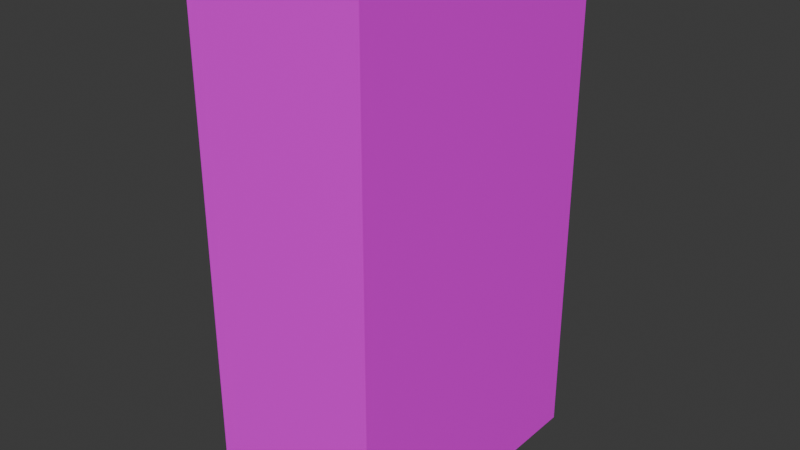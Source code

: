 # Source: filing-cabinet.blend  (saved by Blender 4.3.34; exported with 4.5.12 LTS)
import bpy
from mathutils import Matrix  # noqa: F401  (used for matrix-valued properties, if any)

bpy.ops.wm.read_factory_settings(use_empty=True)
scene = bpy.context.scene
scene.name = 'Scene'

# ---- collections
col_collection = bpy.data.collections.new('Collection'); scene.collection.children.link(col_collection)

# ---- images (referenced by path relative to the original .blend; pixels are not part of the script)
import os
ASSET_DIR = os.environ.get("B2B_ASSET_DIR", "")  # directory of the original .blend (textures are referenced by path, not embedded)
HERE = os.path.dirname(os.path.abspath(__file__))  # packed textures are extracted next to this script under _unpacked/

def load_image(name, relpath, width, height, colorspace="sRGB"):
    """Load a texture the original file referenced (path relative to the .blend, or extracted next to this script)."""
    p = next((c for c in (os.path.join(HERE, relpath), os.path.join(ASSET_DIR, relpath)) if relpath and os.path.exists(c)), "")
    if p:
        img = bpy.data.images.load(p, check_existing=True)
        img.name = name
    else:  # same state as the original file: an image datablock whose file is absent (Cycles renders it pink)
        img = bpy.data.images.new(name, width, height)
        img.source = "FILE"
        img.filepath = "//" + (relpath or name)
    img.colorspace_settings.name = colorspace
    return img
img_hotpandagradientpalette_png = load_image('hotpandagradientpalette.png', 'hotpandagradientpalette.png', 1024, 1024, 'sRGB')

# ---- materials (node trees are filled in below, after node groups)
mat_material = bpy.data.materials.new('Material')
mat_material.alpha_threshold = 0.0
mat_material.roughness = 0.5
mat_material.line_color = (0.0, 0.0, 0.0, 1.0)

# ---- material node trees
mat_material.use_nodes = True; mat_material.node_tree.nodes.clear()
_N = mat_material.node_tree.nodes; _L = mat_material.node_tree.links
n0 = _N.new('ShaderNodeOutputMaterial'); n0.name = 'Material Output'; n0.location = (300, 300)
n1 = _N.new('ShaderNodeBsdfPrincipled'); n1.name = 'Principled BSDF'; n1.location = (10, 300)
n1.inputs[3].default_value = 1.45
n2 = _N.new('ShaderNodeTexImage'); n2.name = 'Image Texture'; n2.location = (-280, 280)
n2.image = img_hotpandagradientpalette_png
_L.new(n1.outputs[0], n0.inputs[0])
_L.new(n2.outputs[0], n1.inputs[0])
n0.is_active_output = True

# ---- world
world_world = bpy.data.worlds.new('World'); scene.world = world_world
world_world.use_nodes = True; world_world.node_tree.nodes.clear()
_N = world_world.node_tree.nodes; _L = world_world.node_tree.links
n0 = _N.new('ShaderNodeOutputWorld'); n0.name = 'World Output'; n0.location = (300, 300)
n1 = _N.new('ShaderNodeBackground'); n1.name = 'Background'; n1.location = (10, 300)
n1.inputs[0].default_value = (0.05088, 0.05088, 0.05088, 1.0)
_L.new(n1.outputs[0], n0.inputs[0])
n0.is_active_output = True
world_world.color = (0.05088, 0.05088, 0.05088)
world_world.sun_shadow_jitter_overblur = 0.0

# ---- meshes
me_cube_001 = bpy.data.meshes.new('Cube.001')
me_cube_001.from_pydata([(-0.225, -0.375, 0.0), (-0.225, -0.375, 1.299), (-0.225, 0.375, 0.0), (-0.225, 0.375, 1.299), (0.225, -0.375, 0.0), (0.225, -0.375, 1.299), (0.225, 0.375, 0.0), (0.225, 0.375, 1.299), (-0.225, -0.375, 0.09826), (-0.225, 0.375, 0.09826), (0.225, 0.375, 0.09826), (0.225, -0.375, 0.09826), (-0.225, -0.375, 1.254), (-0.225, 0.375, 1.254), (0.225, 0.375, 1.254), (0.225, -0.375, 1.254), (-0.225, 0.375, 0.9648), (-0.225, 0.375, 0.6759), (-0.225, 0.375, 0.3871), (0.225, 0.375, 0.9648), (0.225, 0.375, 0.6759), (0.225, 0.375, 0.3871), (0.225, -0.375, 0.9648), (0.225, -0.375, 0.6759), (0.225, -0.375, 0.3871), (-0.225, -0.375, 0.3871), (-0.225, -0.375, 0.6759), (-0.225, -0.375, 0.9648), (-0.2067, 0.375, 0.09826), (0.2067, 0.375, 0.09826), (-0.2067, 0.375, 1.254), (0.2067, 0.375, 1.254), (-0.2067, 0.375, 0.3871), (0.2067, 0.375, 0.3871), (-0.2067, 0.375, 0.6759), (0.2067, 0.375, 0.6759), (-0.2067, 0.375, 0.9648), (0.2067, 0.375, 0.9648), (-0.2027, 0.375, 0.9688), (-0.2027, 0.375, 1.25), (0.2027, 0.375, 1.25), (0.1741, 0.375, 1.138), (-0.2027, 0.375, 0.6799), (-0.2027, 0.375, 0.9608), (0.2027, 0.375, 0.9608), (0.1741, 0.375, 0.8495), (-0.2027, 0.375, 0.3911), (-0.2027, 0.375, 0.6719), (0.2027, 0.375, 0.6719), (0.1741, 0.375, 0.5606), (-0.2027, 0.375, 0.1023), (-0.2027, 0.375, 0.3831), (0.2027, 0.375, 0.3831), (0.1741, 0.375, 0.2718), (-0.2067, -0.3574, 0.09826), (0.2067, -0.3574, 0.09826), (-0.2067, -0.3574, 1.254), (0.2067, -0.3574, 1.254), (-0.2067, -0.3574, 0.3871), (0.2067, -0.3574, 0.3871), (-0.2067, -0.3574, 0.6759), (0.2067, -0.3574, 0.6759), (-0.2067, -0.3574, 0.9648), (0.2067, -0.3574, 0.9648), (-0.2027, -0.3574, 1.25), (-0.2027, -0.3574, 0.9688), (0.2027, -0.3574, 0.9688), (0.2027, -0.3574, 1.25), (-0.2027, -0.3574, 0.9608), (-0.2027, -0.3574, 0.6799), (0.2027, -0.3574, 0.6799), (0.2027, -0.3574, 0.9608), (-0.2027, -0.3574, 0.6719), (-0.2027, -0.3574, 0.3911), (0.2027, -0.3574, 0.3911), (0.2027, -0.3574, 0.6719), (-0.2027, -0.3574, 0.3831), (-0.2027, -0.3574, 0.1023), (0.2027, -0.3574, 0.1023), (0.2027, -0.3574, 0.3831), (-0.2027, 0.375, 1.236), (-0.2027, 0.3588, 1.236), (-0.2027, 0.375, 1.208), (0.2027, 0.375, 1.236), (0.2027, 0.3588, 1.236), (0.1741, 0.375, 1.187), (-0.2027, 0.375, 0.9473), (-0.2027, 0.3588, 0.9469), (-0.2027, 0.375, 0.9193), (0.2027, 0.375, 0.9473), (0.2027, 0.3588, 0.9469), (0.1741, 0.375, 0.8982), (-0.2027, 0.375, 0.6585), (-0.2027, 0.3588, 0.6581), (-0.2027, 0.375, 0.6304), (0.2027, 0.375, 0.6585), (0.2027, 0.3588, 0.6581), (0.1741, 0.375, 0.6094), (-0.2027, 0.375, 0.3697), (-0.2027, 0.3588, 0.3693), (-0.2027, 0.375, 0.3416), (0.2027, 0.375, 0.3697), (0.2027, 0.3588, 0.3693), (0.1741, 0.375, 0.3205), (0.08603, 0.375, 1.138), (0.08603, 0.375, 0.8495), (0.08603, 0.375, 0.5606), (0.08603, 0.375, 0.2718), (0.08603, 0.375, 1.187), (0.08603, 0.375, 0.3205), (0.08603, 0.375, 0.6094), (0.08603, 0.375, 0.8982), (1.49e-08, 0.375, 0.9688), (0.2027, 0.375, 0.9688), (0.2027, 0.375, 1.208), (1.49e-08, 0.375, 0.6799), (0.2027, 0.375, 0.6799), (0.2027, 0.375, 0.9193), (1.49e-08, 0.375, 0.3911), (0.2027, 0.375, 0.3911), (0.2027, 0.375, 0.6304), (1.49e-08, 0.375, 0.1023), (0.2027, 0.375, 0.1023), (0.2027, 0.375, 0.3416), (1.49e-08, 0.375, 1.208), (1.49e-08, 0.375, 0.3416), (1.49e-08, 0.375, 0.6304), (1.49e-08, 0.375, 0.9193), (0.08603, 0.3808, 1.138), (0.1741, 0.3808, 1.138), (0.1741, 0.3808, 1.187), (0.08603, 0.3808, 0.8495), (0.1741, 0.3808, 0.8495), (0.1741, 0.3808, 0.8982), (0.08603, 0.3808, 0.5606), (0.1741, 0.3808, 0.5606), (0.1741, 0.3808, 0.6094), (0.08603, 0.3808, 0.2718), (0.1741, 0.3808, 0.2718), (0.1741, 0.3808, 0.3205), (0.08603, 0.3808, 1.187), (0.08603, 0.3808, 0.3205), (0.08603, 0.3808, 0.6094), (0.08603, 0.3808, 0.8982), (0.09465, 0.3808, 1.147), (0.09465, 0.3808, 1.178), (0.1655, 0.3808, 1.178), (0.1655, 0.3808, 1.147), (0.09465, 0.3808, 0.2804), (0.09465, 0.3808, 0.3119), (0.1655, 0.3808, 0.3119), (0.1655, 0.3808, 0.2804), (0.09465, 0.3808, 0.5692), (0.09465, 0.3808, 0.6008), (0.1655, 0.3808, 0.6008), (0.1655, 0.3808, 0.5692), (0.09465, 0.3808, 0.8581), (0.09465, 0.3808, 0.8896), (0.1655, 0.3808, 0.8896), (0.1655, 0.3808, 0.8581), (0.09465, 0.3736, 1.178), (0.09465, 0.3736, 1.147), (0.1655, 0.3736, 1.147), (0.1655, 0.3736, 1.178), (0.09465, 0.3736, 0.3119), (0.09465, 0.3736, 0.2804), (0.1655, 0.3736, 0.2804), (0.1655, 0.3736, 0.3119), (0.09465, 0.3736, 0.6008), (0.09465, 0.3736, 0.5692), (0.1655, 0.3736, 0.5692), (0.1655, 0.3736, 0.6008), (0.09465, 0.3736, 0.8896), (0.09465, 0.3736, 0.8581), (0.1655, 0.3736, 0.8581), (0.1655, 0.3736, 0.8896)], [], [(12, 1, 3, 13), (13, 3, 7, 14, 31, 30), (14, 7, 5, 15), (15, 5, 1, 12), (2, 6, 4, 0), (7, 3, 1, 5), (4, 11, 8, 0), (6, 10, 11, 4), (2, 9, 28, 29, 10, 6), (0, 8, 9, 2), (22, 15, 12, 27), (19, 14, 15, 22), (37, 31, 14, 19), (27, 12, 13, 16), (8, 25, 18, 9), (25, 26, 17, 18), (26, 27, 16, 17), (29, 33, 21, 10), (33, 35, 20, 21), (35, 37, 19, 20), (10, 21, 24, 11), (21, 20, 23, 24), (20, 19, 22, 23), (11, 24, 25, 8), (24, 23, 26, 25), (23, 22, 27, 26), (17, 16, 36, 34), (86, 43, 44, 89), (18, 17, 34, 32), (92, 47, 48, 95), (9, 18, 32, 28), (98, 51, 52, 101), (16, 13, 30, 36), (80, 39, 40, 83), (46, 118, 119, 74, 73), (40, 39, 64, 67), (51, 98, 99, 100, 50, 77, 76), (42, 115, 116, 70, 69), (32, 34, 60, 58), (47, 92, 93, 94, 46, 73, 72), (38, 112, 113, 66, 65), (43, 86, 87, 88, 42, 69, 68), (37, 35, 61, 63), (39, 80, 81, 82, 38, 65, 64), (30, 31, 57, 56), (34, 36, 62, 60), (31, 37, 63, 57), (36, 30, 56, 62), (29, 28, 54, 55), (122, 123, 102, 101, 52, 79, 78), (62, 56, 64, 65), (56, 57, 67, 64), (57, 63, 66, 67), (63, 62, 65, 66), (60, 62, 68, 69), (62, 63, 71, 68), (63, 61, 70, 71), (61, 60, 69, 70), (58, 60, 72, 73), (60, 61, 75, 72), (61, 59, 74, 75), (59, 58, 73, 74), (54, 58, 76, 77), (58, 59, 79, 76), (59, 55, 78, 79), (55, 54, 77, 78), (35, 33, 59, 61), (44, 43, 68, 71), (50, 121, 122, 78, 77), (113, 114, 84, 83, 40, 67, 66), (48, 47, 72, 75), (28, 32, 58, 54), (116, 117, 90, 89, 44, 71, 70), (52, 51, 76, 79), (119, 120, 96, 95, 48, 75, 74), (33, 29, 55, 59), (41, 104, 128, 129), (82, 81, 84, 114, 124), (81, 80, 83, 84), (103, 53, 138, 139), (100, 99, 102, 123, 125), (99, 98, 101, 102), (107, 109, 141, 137), (94, 93, 96, 120, 126), (93, 92, 95, 96), (53, 107, 137, 138), (88, 87, 90, 117, 127), (87, 86, 89, 90), (42, 88, 127, 115), (46, 94, 126, 118), (50, 100, 125, 121), (38, 82, 124, 112), (104, 41, 113, 112), (41, 85, 114, 113), (105, 45, 116, 115), (45, 91, 117, 116), (106, 49, 119, 118), (49, 97, 120, 119), (107, 53, 122, 121), (53, 103, 123, 122), (85, 108, 124, 114), (103, 109, 125, 123), (97, 110, 126, 120), (91, 111, 127, 117), (111, 105, 115, 127), (110, 106, 118, 126), (109, 107, 121, 125), (108, 104, 112, 124), (156, 157, 172, 173), (151, 148, 165, 166), (152, 153, 168, 169), (147, 144, 161, 162), (104, 108, 140, 128), (108, 85, 130, 140), (85, 41, 129, 130), (109, 103, 139, 141), (45, 105, 131, 132), (110, 97, 136, 142), (91, 45, 132, 133), (111, 91, 133, 143), (49, 106, 134, 135), (105, 111, 143, 131), (97, 49, 135, 136), (106, 110, 142, 134), (128, 140, 145, 144), (140, 130, 146, 145), (130, 129, 147, 146), (129, 128, 144, 147), (137, 141, 149, 148), (141, 139, 150, 149), (139, 138, 151, 150), (138, 137, 148, 151), (134, 142, 153, 152), (142, 136, 154, 153), (136, 135, 155, 154), (135, 134, 152, 155), (131, 143, 157, 156), (143, 133, 158, 157), (133, 132, 159, 158), (132, 131, 156, 159), (161, 160, 163, 162), (165, 164, 167, 166), (169, 168, 171, 170), (173, 172, 175, 174), (145, 146, 163, 160), (155, 152, 169, 170), (149, 150, 167, 164), (159, 156, 173, 174), (146, 147, 162, 163), (153, 154, 171, 168), (150, 151, 166, 167), (157, 158, 175, 172), (154, 155, 170, 171), (158, 159, 174, 175), (144, 145, 160, 161), (148, 149, 164, 165)])
_uv = me_cube_001.uv_layers.new(name='UVMap')
_uv.uv.foreach_set('vector', [0.3211, 0.7702, 0.3208, 0.7715, 0.3169, 0.7313, 0.3172, 0.7258, 0.3172, 0.7258, 0.3169, 0.7313, 0.3151, 0.8286, 0.3152, 0.8356, 0.3148, 0.8308, 0.3167, 0.7263, 0.3152, 0.8356, 0.3151, 0.8286, 0.3197, 0.8078, 0.3199, 0.8113, 0.3199, 0.8113, 0.3197, 0.8078, 0.3208, 0.7715, 0.3211, 0.7702, 0.3324, 0.8147, 0.3308, 0.9065, 0.3269, 0.8687, 0.328, 0.8357, 0.3151, 0.8286, 0.3169, 0.7313, 0.3208, 0.7715, 0.3197, 0.8078, 0.3269, 0.8687, 0.3263, 0.8714, 0.3276, 0.8274, 0.328, 0.8357, 0.3308, 0.9065, 0.3304, 0.9198, 0.3263, 0.8714, 0.3269, 0.8687, 0.3324, 0.8147, 0.3326, 0.801, 0.3332, 0.8075, 0.3311, 0.9195, 0.3304, 0.9198, 0.3308, 0.9065, 0.328, 0.8357, 0.3276, 0.8274, 0.3326, 0.801, 0.3324, 0.8147, 0.3211, 0.8344, 0.3199, 0.8113, 0.3211, 0.7702, 0.323, 0.777, 0.3174, 0.8922, 0.3152, 0.8356, 0.3199, 0.8113, 0.3211, 0.8344, 0.3173, 0.8938, 0.3148, 0.8308, 0.3152, 0.8356, 0.3174, 0.8922, 0.323, 0.777, 0.3211, 0.7702, 0.3172, 0.7258, 0.3223, 0.6969, 0.3276, 0.8274, 0.3264, 0.804, 0.3301, 0.7451, 0.3326, 0.801, 0.3264, 0.804, 0.3248, 0.7886, 0.3266, 0.7109, 0.3301, 0.7451, 0.3248, 0.7886, 0.323, 0.777, 0.3223, 0.6969, 0.3266, 0.7109, 0.3311, 0.9195, 0.3251, 0.9471, 0.3251, 0.9448, 0.3304, 0.9198, 0.3251, 0.9471, 0.3207, 0.9303, 0.3208, 0.9282, 0.3251, 0.9448, 0.3207, 0.9303, 0.3173, 0.8938, 0.3174, 0.8922, 0.3208, 0.9282, 0.3304, 0.9198, 0.3251, 0.9448, 0.3244, 0.8637, 0.3263, 0.8714, 0.3251, 0.9448, 0.3208, 0.9282, 0.3227, 0.8507, 0.3244, 0.8637, 0.3208, 0.9282, 0.3174, 0.8922, 0.3211, 0.8344, 0.3227, 0.8507, 0.3263, 0.8714, 0.3244, 0.8637, 0.3264, 0.804, 0.3276, 0.8274, 0.3244, 0.8637, 0.3227, 0.8507, 0.3248, 0.7886, 0.3264, 0.804, 0.3227, 0.8507, 0.3211, 0.8344, 0.323, 0.777, 0.3248, 0.7886, 0.3266, 0.7109, 0.3223, 0.6969, 0.3223, 0.6946, 0.3267, 0.7088, 0.9339, 0.5386, 0.9314, 0.5386, 0.9314, 0.4628, 0.9339, 0.4628, 0.3301, 0.7451, 0.3266, 0.7109, 0.3267, 0.7088, 0.3302, 0.7435, 0.9424, 0.5191, 0.9403, 0.5191, 0.9403, 0.456, 0.9424, 0.456, 0.3326, 0.801, 0.3301, 0.7451, 0.3302, 0.7435, 0.3332, 0.8075, 0.9791, 0.4531, 0.981, 0.4531, 0.981, 0.512, 0.9791, 0.512, 0.3223, 0.6969, 0.3172, 0.7258, 0.3167, 0.7263, 0.3223, 0.6946, 0.9824, 0.4684, 0.9842, 0.4684, 0.9842, 0.5253, 0.9824, 0.5253, 0.9502, 0.07602, 0.9521, 0.07665, 0.9539, 0.07728, 0.9592, 0.08125, 0.9442, 0.08097, 0.9555, 0.05388, 0.9514, 0.05283, 0.9482, 0.04899, 0.9589, 0.04884, 0.9491, 0.0839, 0.949, 0.08398, 0.9487, 0.08389, 0.949, 0.08422, 0.9496, 0.08592, 0.9445, 0.09112, 0.9442, 0.08106, 0.9508, 0.06541, 0.9526, 0.066, 0.9545, 0.06659, 0.9603, 0.07029, 0.9447, 0.07042, 0.9347, 0.08867, 0.9337, 0.07234, 0.9445, 0.07047, 0.9441, 0.08101, 0.9498, 0.07405, 0.9497, 0.07413, 0.9494, 0.07402, 0.9497, 0.07435, 0.9502, 0.07602, 0.9442, 0.08097, 0.9447, 0.07052, 0.9516, 0.05483, 0.9532, 0.05543, 0.9548, 0.05604, 0.9604, 0.05941, 0.9454, 0.05972, 0.9504, 0.06344, 0.9503, 0.06348, 0.9499, 0.06342, 0.9503, 0.06372, 0.9508, 0.06541, 0.9447, 0.07042, 0.9455, 0.05983, 0.969, 0.05101, 0.9709, 0.06799, 0.9604, 0.07035, 0.9605, 0.05947, 0.9514, 0.05283, 0.9514, 0.05292, 0.9511, 0.05281, 0.9514, 0.05314, 0.9516, 0.05483, 0.9454, 0.05972, 0.9482, 0.04899, 0.9428, 0.0439, 0.9589, 0.04157, 0.9589, 0.04877, 0.9482, 0.04893, 0.9337, 0.07234, 0.9363, 0.05701, 0.9453, 0.05978, 0.9445, 0.07047, 0.9589, 0.04157, 0.969, 0.05101, 0.9605, 0.05947, 0.9589, 0.04877, 0.9363, 0.05701, 0.9428, 0.0439, 0.9482, 0.04893, 0.9453, 0.05978, 0.9607, 0.09738, 0.9441, 0.09853, 0.9444, 0.09118, 0.9558, 0.09197, 0.9524, 0.08728, 0.9535, 0.08551, 0.9539, 0.08527, 0.9536, 0.08531, 0.9537, 0.08522, 0.9593, 0.08138, 0.9558, 0.0919, 0.9453, 0.05978, 0.9482, 0.04893, 0.9482, 0.04899, 0.9454, 0.05972, 0.9482, 0.04893, 0.9589, 0.04877, 0.9589, 0.04884, 0.9482, 0.04899, 0.9589, 0.04877, 0.9605, 0.05947, 0.9604, 0.05941, 0.9589, 0.04884, 0.9605, 0.05947, 0.9453, 0.05978, 0.9454, 0.05972, 0.9604, 0.05941, 0.9445, 0.07047, 0.9453, 0.05978, 0.9455, 0.05983, 0.9447, 0.07042, 0.9453, 0.05978, 0.9605, 0.05947, 0.9604, 0.05953, 0.9455, 0.05983, 0.9605, 0.05947, 0.9604, 0.07035, 0.9603, 0.07029, 0.9604, 0.05953, 0.9604, 0.07035, 0.9445, 0.07047, 0.9447, 0.07042, 0.9603, 0.07029, 0.9441, 0.08101, 0.9445, 0.07047, 0.9447, 0.07052, 0.9442, 0.08097, 0.9445, 0.07047, 0.9604, 0.07035, 0.9603, 0.07042, 0.9447, 0.07052, 0.9604, 0.07035, 0.9594, 0.08131, 0.9592, 0.08125, 0.9603, 0.07042, 0.9594, 0.08131, 0.9441, 0.08101, 0.9442, 0.08097, 0.9592, 0.08125, 0.9444, 0.09118, 0.9441, 0.08101, 0.9442, 0.08106, 0.9445, 0.09112, 0.9441, 0.08101, 0.9594, 0.08131, 0.9593, 0.08138, 0.9442, 0.08106, 0.9594, 0.08131, 0.9558, 0.09197, 0.9558, 0.0919, 0.9593, 0.08138, 0.9558, 0.09197, 0.9444, 0.09118, 0.9445, 0.09112, 0.9558, 0.0919, 0.9709, 0.06799, 0.9681, 0.08405, 0.9594, 0.08131, 0.9604, 0.07035, 0.9555, 0.06449, 0.9504, 0.06344, 0.9455, 0.05983, 0.9604, 0.05953, 0.9496, 0.08592, 0.951, 0.0866, 0.9524, 0.08728, 0.9558, 0.0919, 0.9445, 0.09112, 0.9548, 0.05604, 0.9554, 0.05423, 0.9557, 0.05391, 0.9555, 0.05397, 0.9555, 0.05388, 0.9589, 0.04884, 0.9604, 0.05941, 0.9549, 0.07517, 0.9498, 0.07405, 0.9447, 0.07052, 0.9603, 0.07042, 0.9441, 0.09853, 0.9347, 0.08867, 0.9441, 0.08101, 0.9444, 0.09118, 0.9545, 0.06659, 0.9554, 0.06482, 0.9557, 0.06451, 0.9555, 0.06457, 0.9555, 0.06449, 0.9604, 0.05953, 0.9603, 0.07029, 0.9537, 0.08522, 0.9491, 0.0839, 0.9442, 0.08106, 0.9593, 0.08138, 0.9539, 0.07728, 0.9549, 0.07551, 0.9552, 0.07524, 0.955, 0.07522, 0.9549, 0.07517, 0.9603, 0.07042, 0.9592, 0.08125, 0.9681, 0.08405, 0.9607, 0.09738, 0.9558, 0.09197, 0.9594, 0.08131, 0.9525, 0.09893, 0.9525, 0.08656, 0.9525, 0.08656, 0.9525, 0.09893, 0.9756, 0.4683, 0.9801, 0.4683, 0.9801, 0.5253, 0.9756, 0.5253, 0.9756, 0.4968, 0.9801, 0.4683, 0.9824, 0.4684, 0.9824, 0.5253, 0.9801, 0.5253, 0.9662, 0.0853, 0.9481, 0.08531, 0.9481, 0.08531, 0.9662, 0.0853, 0.9721, 0.4531, 0.9767, 0.4531, 0.9767, 0.512, 0.9721, 0.5119, 0.9721, 0.4825, 0.9767, 0.4531, 0.9791, 0.4531, 0.9791, 0.512, 0.9767, 0.512, 0.9481, 0.07254, 0.9662, 0.07252, 0.9662, 0.07252, 0.9481, 0.07254, 0.9499, 0.5191, 0.945, 0.5191, 0.945, 0.4561, 0.9499, 0.4561, 0.9499, 0.4876, 0.945, 0.5191, 0.9424, 0.5191, 0.9424, 0.456, 0.945, 0.4561, 0.9481, 0.08531, 0.9481, 0.07254, 0.9481, 0.07254, 0.9481, 0.08531, 0.9429, 0.5386, 0.9369, 0.5386, 0.9369, 0.4628, 0.9429, 0.4628, 0.9429, 0.5007, 0.9369, 0.5386, 0.9339, 0.5386, 0.9339, 0.4628, 0.9369, 0.4628, 0.9877, 0.5385, 0.9429, 0.5386, 0.9429, 0.5007, 0.9877, 0.5007, 0.9872, 0.519, 0.9499, 0.5191, 0.9499, 0.4876, 0.9872, 0.4875, 0.9373, 0.4532, 0.9721, 0.4531, 0.9721, 0.4825, 0.9373, 0.4826, 0.9419, 0.4684, 0.9756, 0.4683, 0.9756, 0.4968, 0.9419, 0.4969, 0.95, 0.5049, 0.95, 0.5173, 0.942, 0.5253, 0.9419, 0.4969, 0.95, 0.5173, 0.9675, 0.5172, 0.9756, 0.5253, 0.942, 0.5253, 0.977, 0.49, 0.9769, 0.4735, 0.9876, 0.4628, 0.9877, 0.5007, 0.9769, 0.4735, 0.9536, 0.4735, 0.9429, 0.4628, 0.9876, 0.4628, 0.9782, 0.4787, 0.9782, 0.465, 0.9871, 0.4561, 0.9872, 0.4875, 0.9782, 0.465, 0.9588, 0.465, 0.9499, 0.4561, 0.9871, 0.4561, 0.9457, 0.4909, 0.9457, 0.5036, 0.9374, 0.512, 0.9373, 0.4826, 0.9457, 0.5036, 0.9638, 0.5036, 0.9721, 0.5119, 0.9374, 0.512, 0.9675, 0.5172, 0.9675, 0.5049, 0.9756, 0.4968, 0.9756, 0.5253, 0.9638, 0.5036, 0.9638, 0.4908, 0.9721, 0.4825, 0.9721, 0.5119, 0.9588, 0.465, 0.9589, 0.4787, 0.9499, 0.4876, 0.9499, 0.4561, 0.9536, 0.4735, 0.9536, 0.49, 0.9429, 0.5007, 0.9429, 0.4628, 0.9536, 0.49, 0.977, 0.49, 0.9877, 0.5007, 0.9429, 0.5007, 0.9589, 0.4787, 0.9782, 0.4787, 0.9872, 0.4875, 0.9499, 0.4876, 0.9638, 0.4908, 0.9457, 0.4909, 0.9373, 0.4826, 0.9721, 0.4825, 0.9675, 0.5049, 0.95, 0.5049, 0.9419, 0.4969, 0.9756, 0.4968, 0.9753, 0.07005, 0.9602, 0.07006, 0.9602, 0.07006, 0.9753, 0.07005, 0.9513, 0.08406, 0.9513, 0.07378, 0.9513, 0.07378, 0.9513, 0.08406, 0.9773, 0.05898, 0.9647, 0.059, 0.9647, 0.059, 0.9773, 0.05898, 0.9556, 0.09772, 0.9556, 0.08777, 0.9556, 0.08777, 0.9556, 0.09772, 0.9525, 0.08656, 0.97, 0.08654, 0.97, 0.08654, 0.9525, 0.08656, 0.97, 0.08654, 0.97, 0.09892, 0.97, 0.09892, 0.97, 0.08654, 0.97, 0.09892, 0.9525, 0.09893, 0.9525, 0.09893, 0.97, 0.09892, 0.9662, 0.07252, 0.9662, 0.0853, 0.9662, 0.0853, 0.9662, 0.07252, 0.9794, 0.0552, 0.9794, 0.07165, 0.9794, 0.07165, 0.9794, 0.0552, 0.9613, 0.06034, 0.9613, 0.04664, 0.9613, 0.04664, 0.9613, 0.06034, 0.9561, 0.05521, 0.9794, 0.0552, 0.9794, 0.0552, 0.9561, 0.05521, 0.9561, 0.07168, 0.9561, 0.05521, 0.9561, 0.05521, 0.9561, 0.07168, 0.9807, 0.04663, 0.9807, 0.06032, 0.9807, 0.06032, 0.9807, 0.04663, 0.9794, 0.07165, 0.9561, 0.07168, 0.9561, 0.07168, 0.9794, 0.07165, 0.9613, 0.04664, 0.9807, 0.04663, 0.9807, 0.04663, 0.9613, 0.04664, 0.9807, 0.06032, 0.9613, 0.06034, 0.9613, 0.06034, 0.9807, 0.06032, 0.9525, 0.08656, 0.97, 0.08654, 0.9669, 0.08776, 0.9556, 0.08777, 0.97, 0.08654, 0.97, 0.09892, 0.9669, 0.09771, 0.9669, 0.08776, 0.97, 0.09892, 0.9525, 0.09893, 0.9556, 0.09772, 0.9669, 0.09771, 0.9525, 0.09893, 0.9525, 0.08656, 0.9556, 0.08777, 0.9556, 0.09772, 0.9481, 0.07254, 0.9662, 0.07252, 0.963, 0.07377, 0.9513, 0.07378, 0.9662, 0.07252, 0.9662, 0.0853, 0.963, 0.08405, 0.963, 0.07377, 0.9662, 0.0853, 0.9481, 0.08531, 0.9513, 0.08406, 0.963, 0.08405, 0.9481, 0.08531, 0.9481, 0.07254, 0.9513, 0.07378, 0.9513, 0.08406, 0.9807, 0.06032, 0.9613, 0.06034, 0.9647, 0.059, 0.9773, 0.05898, 0.9613, 0.06034, 0.9613, 0.04664, 0.9647, 0.04798, 0.9647, 0.059, 0.9613, 0.04664, 0.9807, 0.04663, 0.9773, 0.04797, 0.9647, 0.04798, 0.9807, 0.04663, 0.9807, 0.06032, 0.9773, 0.05898, 0.9773, 0.04797, 0.9794, 0.07165, 0.9561, 0.07168, 0.9602, 0.07006, 0.9753, 0.07005, 0.9561, 0.07168, 0.9561, 0.05521, 0.9602, 0.05682, 0.9602, 0.07006, 0.9561, 0.05521, 0.9794, 0.0552, 0.9753, 0.05681, 0.9602, 0.05682, 0.9794, 0.0552, 0.9794, 0.07165, 0.9753, 0.07005, 0.9753, 0.05681, 0.6012, 0.8949, 0.6125, 0.8949, 0.6125, 0.9048, 0.6012, 0.9049, 0.597, 0.8809, 0.6087, 0.8809, 0.6087, 0.8912, 0.597, 0.8912, 0.6229, 0.8661, 0.6104, 0.8661, 0.6104, 0.8551, 0.6229, 0.8551, 0.6209, 0.8772, 0.6059, 0.8772, 0.6059, 0.864, 0.6209, 0.8639, 0.9669, 0.08776, 0.9669, 0.09771, 0.9669, 0.09771, 0.9669, 0.08776, 0.9773, 0.04797, 0.9773, 0.05898, 0.9773, 0.05898, 0.9773, 0.04797, 0.963, 0.07377, 0.963, 0.08405, 0.963, 0.08405, 0.963, 0.07377, 0.9753, 0.05681, 0.9753, 0.07005, 0.9753, 0.07005, 0.9753, 0.05681, 0.9669, 0.09771, 0.9556, 0.09772, 0.9556, 0.09772, 0.9669, 0.09771, 0.9647, 0.059, 0.9647, 0.04798, 0.9647, 0.04798, 0.9647, 0.059, 0.963, 0.08405, 0.9513, 0.08406, 0.9513, 0.08406, 0.963, 0.08405, 0.9602, 0.07006, 0.9602, 0.05682, 0.9602, 0.05682, 0.9602, 0.07006, 0.9647, 0.04798, 0.9773, 0.04797, 0.9773, 0.04797, 0.9647, 0.04798, 0.9602, 0.05682, 0.9753, 0.05681, 0.9753, 0.05681, 0.9602, 0.05682, 0.9556, 0.08777, 0.9669, 0.08776, 0.9669, 0.08776, 0.9556, 0.08777, 0.9513, 0.07378, 0.963, 0.07377, 0.963, 0.07377, 0.9513, 0.07378])
me_cube_001.materials.append(mat_material)
me_cube_001.update()

# ---- objects
ob_cabinet = bpy.data.objects.new('Cabinet', me_cube_001)

# ---- transforms, parenting, visibility, modifiers, constraints
ob_cabinet.location = (0.0, 0.0, 0.0)

# ---- collection membership
col_collection.objects.link(ob_cabinet)

# ---- scene / render settings (as saved in the file)
scene.frame_start = 1; scene.frame_end = 250; scene.frame_set(1)
scene.render.engine = 'BLENDER_EEVEE_NEXT'
bpy.context.view_layer.update()

# ---- added for rendering (the .blend has no active camera and no usable light): camera, sun
cam_auto = bpy.data.cameras.new('AutoCamera')
cam_auto.lens = 50.0
cam_auto.sensor_width = 36.0
cam_auto.clip_end = 1000.0
ob_auto_camera = bpy.data.objects.new('AutoCamera', cam_auto)
scene.collection.objects.link(ob_auto_camera)
ob_auto_camera.location = (1.45185, -1.73932, 1.81121)
ob_auto_camera.rotation_euler = (1.09748, -7.21219e-08, 0.694738)
scene.camera = ob_auto_camera
light_auto_sun = bpy.data.lights.new('AutoSun', 'SUN')
light_auto_sun.energy = 3.0
light_auto_sun.angle = 0.0523599
ob_auto_sun = bpy.data.objects.new('AutoSun', light_auto_sun)
scene.collection.objects.link(ob_auto_sun)
ob_auto_sun.rotation_euler = (0.872665, 0.174533, 0.523599)
bpy.context.view_layer.update()
